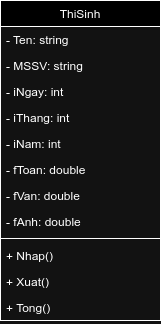

The diagram above was exported from draw.io. Its source (the exported page's mxGraphModel, read from the mxfile embedded in the PNG):
<mxGraphModel dx="819" dy="440" grid="1" gridSize="10" guides="1" tooltips="1" connect="1" arrows="1" fold="1" page="1" pageScale="1" pageWidth="827" pageHeight="1169" math="0" shadow="0">
  <root>
    <mxCell id="WIyWlLk6GJQsqaUBKTNV-0" />
    <mxCell id="WIyWlLk6GJQsqaUBKTNV-1" parent="WIyWlLk6GJQsqaUBKTNV-0" />
    <mxCell id="zkfFHV4jXpPFQw0GAbJ--17" value="ThiSinh" style="swimlane;fontStyle=0;align=center;verticalAlign=top;childLayout=stackLayout;horizontal=1;startSize=26;horizontalStack=0;resizeParent=1;resizeLast=0;collapsible=1;marginBottom=0;rounded=0;shadow=0;strokeWidth=1;" parent="WIyWlLk6GJQsqaUBKTNV-1" vertex="1">
      <mxGeometry x="300" y="170" width="160" height="320" as="geometry">
        <mxRectangle x="550" y="140" width="160" height="26" as="alternateBounds" />
      </mxGeometry>
    </mxCell>
    <mxCell id="zkfFHV4jXpPFQw0GAbJ--18" value="- Ten: string" style="text;align=left;verticalAlign=top;spacingLeft=4;spacingRight=4;overflow=hidden;rotatable=0;points=[[0,0.5],[1,0.5]];portConstraint=eastwest;" parent="zkfFHV4jXpPFQw0GAbJ--17" vertex="1">
      <mxGeometry y="26" width="160" height="26" as="geometry" />
    </mxCell>
    <mxCell id="zkfFHV4jXpPFQw0GAbJ--19" value="- MSSV: string" style="text;align=left;verticalAlign=top;spacingLeft=4;spacingRight=4;overflow=hidden;rotatable=0;points=[[0,0.5],[1,0.5]];portConstraint=eastwest;rounded=0;shadow=0;html=0;" parent="zkfFHV4jXpPFQw0GAbJ--17" vertex="1">
      <mxGeometry y="52" width="160" height="26" as="geometry" />
    </mxCell>
    <mxCell id="zkfFHV4jXpPFQw0GAbJ--20" value="- iNgay: int" style="text;align=left;verticalAlign=top;spacingLeft=4;spacingRight=4;overflow=hidden;rotatable=0;points=[[0,0.5],[1,0.5]];portConstraint=eastwest;rounded=0;shadow=0;html=0;" parent="zkfFHV4jXpPFQw0GAbJ--17" vertex="1">
      <mxGeometry y="78" width="160" height="26" as="geometry" />
    </mxCell>
    <mxCell id="zkfFHV4jXpPFQw0GAbJ--21" value="- iThang: int" style="text;align=left;verticalAlign=top;spacingLeft=4;spacingRight=4;overflow=hidden;rotatable=0;points=[[0,0.5],[1,0.5]];portConstraint=eastwest;rounded=0;shadow=0;html=0;" parent="zkfFHV4jXpPFQw0GAbJ--17" vertex="1">
      <mxGeometry y="104" width="160" height="26" as="geometry" />
    </mxCell>
    <mxCell id="zkfFHV4jXpPFQw0GAbJ--22" value="- iNam: int" style="text;align=left;verticalAlign=top;spacingLeft=4;spacingRight=4;overflow=hidden;rotatable=0;points=[[0,0.5],[1,0.5]];portConstraint=eastwest;rounded=0;shadow=0;html=0;" parent="zkfFHV4jXpPFQw0GAbJ--17" vertex="1">
      <mxGeometry y="130" width="160" height="26" as="geometry" />
    </mxCell>
    <mxCell id="hCgGRQWXyAQ8EIjKRLTZ-1" value="- fToan: double" style="text;align=left;verticalAlign=top;spacingLeft=4;spacingRight=4;overflow=hidden;rotatable=0;points=[[0,0.5],[1,0.5]];portConstraint=eastwest;rounded=0;shadow=0;html=0;" vertex="1" parent="zkfFHV4jXpPFQw0GAbJ--17">
      <mxGeometry y="156" width="160" height="26" as="geometry" />
    </mxCell>
    <mxCell id="hCgGRQWXyAQ8EIjKRLTZ-0" value="- fVan: double" style="text;align=left;verticalAlign=top;spacingLeft=4;spacingRight=4;overflow=hidden;rotatable=0;points=[[0,0.5],[1,0.5]];portConstraint=eastwest;rounded=0;shadow=0;html=0;" vertex="1" parent="zkfFHV4jXpPFQw0GAbJ--17">
      <mxGeometry y="182" width="160" height="26" as="geometry" />
    </mxCell>
    <mxCell id="hCgGRQWXyAQ8EIjKRLTZ-2" value="- fAnh: double" style="text;align=left;verticalAlign=top;spacingLeft=4;spacingRight=4;overflow=hidden;rotatable=0;points=[[0,0.5],[1,0.5]];portConstraint=eastwest;rounded=0;shadow=0;html=0;" vertex="1" parent="zkfFHV4jXpPFQw0GAbJ--17">
      <mxGeometry y="208" width="160" height="26" as="geometry" />
    </mxCell>
    <mxCell id="zkfFHV4jXpPFQw0GAbJ--23" value="" style="line;html=1;strokeWidth=1;align=left;verticalAlign=middle;spacingTop=-1;spacingLeft=3;spacingRight=3;rotatable=0;labelPosition=right;points=[];portConstraint=eastwest;" parent="zkfFHV4jXpPFQw0GAbJ--17" vertex="1">
      <mxGeometry y="234" width="160" height="8" as="geometry" />
    </mxCell>
    <mxCell id="zkfFHV4jXpPFQw0GAbJ--24" value="+ Nhap()" style="text;align=left;verticalAlign=top;spacingLeft=4;spacingRight=4;overflow=hidden;rotatable=0;points=[[0,0.5],[1,0.5]];portConstraint=eastwest;" parent="zkfFHV4jXpPFQw0GAbJ--17" vertex="1">
      <mxGeometry y="242" width="160" height="26" as="geometry" />
    </mxCell>
    <mxCell id="zkfFHV4jXpPFQw0GAbJ--25" value="+ Xuat()" style="text;align=left;verticalAlign=top;spacingLeft=4;spacingRight=4;overflow=hidden;rotatable=0;points=[[0,0.5],[1,0.5]];portConstraint=eastwest;" parent="zkfFHV4jXpPFQw0GAbJ--17" vertex="1">
      <mxGeometry y="268" width="160" height="26" as="geometry" />
    </mxCell>
    <mxCell id="hCgGRQWXyAQ8EIjKRLTZ-3" value="+ Tong()" style="text;align=left;verticalAlign=top;spacingLeft=4;spacingRight=4;overflow=hidden;rotatable=0;points=[[0,0.5],[1,0.5]];portConstraint=eastwest;" vertex="1" parent="zkfFHV4jXpPFQw0GAbJ--17">
      <mxGeometry y="294" width="160" height="26" as="geometry" />
    </mxCell>
  </root>
</mxGraphModel>